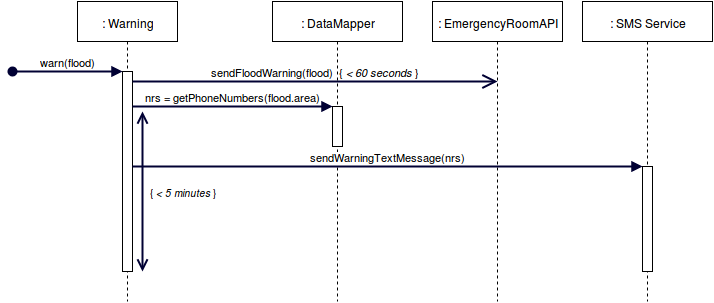

The diagram above was exported from draw.io. Its source (the exported page's mxGraphModel, read from the mxfile embedded in the PNG):
<mxGraphModel dx="2260" dy="1953" grid="1" gridSize="10" guides="1" tooltips="1" connect="1" fold="1" page="1" pageScale="1" pageWidth="826" pageHeight="1169" background="#ffffff" math="0">
  <root>
    <mxCell id="0" />
    <mxCell id="1" parent="0" />
    <mxCell id="4" value=": Warning&lt;br&gt;" style="shape=umlLifeline;perimeter=lifelinePerimeter;whiteSpace=wrap;html=1;container=1;collapsible=0;recursiveResize=0;strokeWidth=1;" parent="1" vertex="1">
      <mxGeometry x="-35" y="-60" width="100" height="300" as="geometry" />
    </mxCell>
    <mxCell id="2" value="" style="html=1;points=[];perimeter=orthogonalPerimeter;strokeWidth=1;" parent="1" vertex="1">
      <mxGeometry x="10" y="10" width="10" height="200" as="geometry" />
    </mxCell>
    <mxCell id="3" value="warn(flood)" style="html=1;verticalAlign=bottom;startArrow=oval;endArrow=block;startSize=8;strokeColor=#000033;strokeWidth=2;" parent="1" target="2" edge="1">
      <mxGeometry relative="1" as="geometry">
        <mxPoint x="-100" y="10" as="sourcePoint" />
      </mxGeometry>
    </mxCell>
    <mxCell id="6" value=": EmergencyRoomAPI&lt;br&gt;" style="shape=umlLifeline;perimeter=lifelinePerimeter;whiteSpace=wrap;html=1;container=1;collapsible=0;recursiveResize=0;strokeWidth=1;" parent="1" vertex="1">
      <mxGeometry x="320" y="-60" width="130" height="300" as="geometry" />
    </mxCell>
    <mxCell id="13" value="sendFloodWarning(flood)&amp;nbsp; { &lt;i&gt;&amp;lt; 60 seconds&lt;/i&gt; }&lt;br&gt;" style="html=1;verticalAlign=bottom;endArrow=open;strokeColor=#000033;strokeWidth=2;endFill=1;endSize=11;startSize=3;" parent="6" edge="1">
      <mxGeometry relative="1" as="geometry">
        <mxPoint x="-300" y="80" as="sourcePoint" />
        <mxPoint x="65" y="80" as="targetPoint" />
      </mxGeometry>
    </mxCell>
    <mxCell id="7" value=": SMS Service&lt;br&gt;" style="shape=umlLifeline;perimeter=lifelinePerimeter;whiteSpace=wrap;html=1;container=1;collapsible=0;recursiveResize=0;strokeWidth=1;" parent="1" vertex="1">
      <mxGeometry x="470" y="-60" width="130" height="300" as="geometry" />
    </mxCell>
    <mxCell id="15" value="" style="html=1;points=[];perimeter=orthogonalPerimeter;strokeWidth=1;" parent="7" vertex="1">
      <mxGeometry x="60" y="165" width="10" height="105" as="geometry" />
    </mxCell>
    <mxCell id="8" value=": DataMapper&lt;br&gt;" style="shape=umlLifeline;perimeter=lifelinePerimeter;whiteSpace=wrap;html=1;container=1;collapsible=0;recursiveResize=0;strokeWidth=1;" parent="1" vertex="1">
      <mxGeometry x="160" y="-60" width="130" height="300" as="geometry" />
    </mxCell>
    <mxCell id="9" value="" style="html=1;points=[];perimeter=orthogonalPerimeter;strokeWidth=1;" parent="8" vertex="1">
      <mxGeometry x="60" y="105" width="10" height="40" as="geometry" />
    </mxCell>
    <mxCell id="10" value="nrs = getPhoneNumbers(flood.area)&lt;br&gt;" style="html=1;verticalAlign=bottom;endArrow=block;entryX=0;entryY=0;strokeColor=#000033;strokeWidth=2;" parent="1" target="9" edge="1">
      <mxGeometry relative="1" as="geometry">
        <mxPoint x="20" y="45" as="sourcePoint" />
      </mxGeometry>
    </mxCell>
    <mxCell id="16" value="sendWarningTextMessage(nrs)&lt;br&gt;" style="html=1;verticalAlign=bottom;startArrow=none;endArrow=block;startSize=8;strokeColor=#000033;strokeWidth=2;startFill=0;" parent="1" target="15" edge="1">
      <mxGeometry relative="1" as="geometry">
        <mxPoint x="20" y="105" as="sourcePoint" />
        <Array as="points">
          <mxPoint x="470" y="105" />
        </Array>
      </mxGeometry>
    </mxCell>
    <mxCell id="17" value="" style="endArrow=open;startArrow=open;html=1;strokeColor=#000033;strokeWidth=2;endFill=1;startFill=1;startSize=8;endSize=8;" edge="1" parent="1">
      <mxGeometry width="50" height="50" relative="1" as="geometry">
        <mxPoint x="30" y="210" as="sourcePoint" />
        <mxPoint x="30" y="50" as="targetPoint" />
      </mxGeometry>
    </mxCell>
    <mxCell id="18" value="&lt;font style=&quot;font-size: 10px&quot;&gt;{ &lt;i&gt;&amp;lt; 5 minutes&lt;/i&gt; }&lt;br&gt;&lt;/font&gt;" style="text;html=1;strokeColor=none;fillColor=none;align=center;verticalAlign=middle;whiteSpace=wrap;overflow=hidden;" vertex="1" parent="1">
      <mxGeometry x="30" y="120" width="80" height="20" as="geometry" />
    </mxCell>
  </root>
</mxGraphModel>